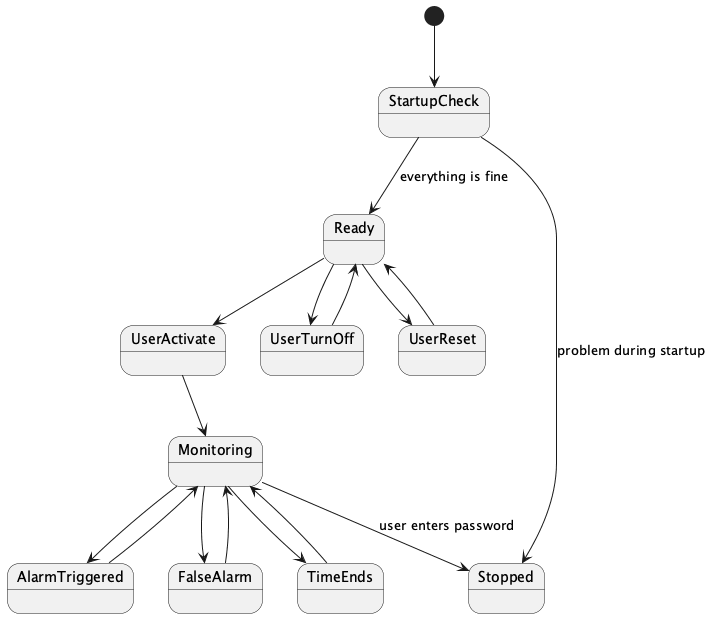

The diagram above was rendered by PlantUML. Its source (embedded in the PNG):
@startuml
[*] --> StartupCheck
StartupCheck --> Ready : everything is fine
StartupCheck --> Stopped : problem during startup
Ready --> UserReset
Ready --> UserActivate
Ready --> UserTurnOff
UserReset --> Ready
UserActivate --> Monitoring
UserTurnOff --> Ready
Monitoring --> AlarmTriggered
Monitoring --> FalseAlarm
Monitoring --> TimeEnds
AlarmTriggered --> Monitoring
FalseAlarm --> Monitoring
TimeEnds --> Monitoring
Monitoring --> Stopped : user enters password
@enduml